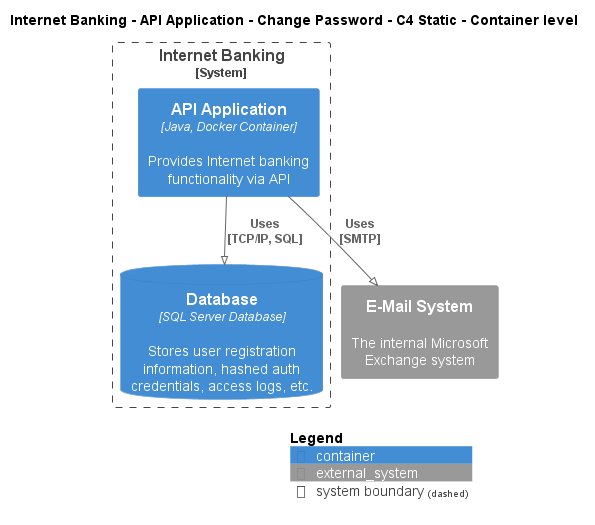

The diagram above was rendered by PlantUML. Its source (embedded in the PNG):
@startuml
!pragma layout smetana
!include ..\..\..\..\..\..\..\.c4s\C4_Container.puml

AddElementTag("c4interflow:lifecycle:new", $bgColor=green, $fontColor=#ffffff, $borderColor=green, $shadowing="False")
AddElementTag("c4interflow:lifecycle:changed", $bgColor=orange, $fontColor=#ffffff, $borderColor=orange, $shadowing="False")
AddElementTag("c4interflow:lifecycle:removed", $bgColor=red, $fontColor=#ffffff, $borderColor=red, $shadowing="False")

AddRelTag("c4interflow:lifecycle:new", $textColor=green, $lineColor=green)
AddRelTag("c4interflow:lifecycle:changed", $textColor=orange, $lineColor=orange)
AddRelTag("c4interflow:lifecycle:removed", $textColor=red, $lineColor=red)

SHOW_PERSON_PORTRAIT()
LAYOUT_TOP_DOWN()

skinparam linetype polyline

title Internet Banking - API Application - Change Password - C4 Static - Container level


System_Boundary(BigBankPlc.SoftwareSystems.InternetBanking, "Internet Banking") {
    Container(BigBankPlc.SoftwareSystems.InternetBanking.Containers.APIApplication, "API Application", "Java, Docker Container", "Provides Internet banking functionality via API")
    ContainerDb(BigBankPlc.SoftwareSystems.InternetBanking.Containers.Database, "Database", "SQL Server Database", "Stores user registration information, hashed auth credentials, access logs, etc.")
}
System_Ext(BigBankPlc.SoftwareSystems.EMailSystem, "E-Mail System", "The internal Microsoft Exchange system")

Rel(BigBankPlc.SoftwareSystems.InternetBanking.Containers.APIApplication, BigBankPlc.SoftwareSystems.InternetBanking.Containers.Database, "Uses\n[TCP/IP, SQL]", $tags='protocol:tcp/ip, sql')
Rel(BigBankPlc.SoftwareSystems.InternetBanking.Containers.APIApplication, BigBankPlc.SoftwareSystems.EMailSystem, "Uses\n[SMTP]", $tags='protocol:smtp')


SHOW_LEGEND()
@enduml